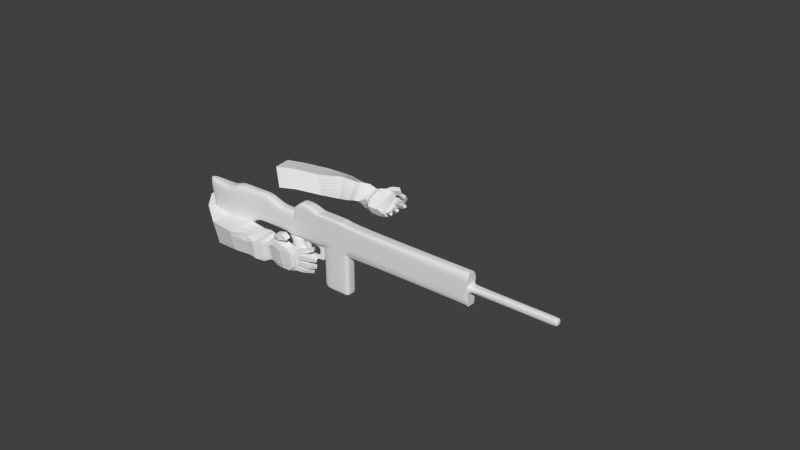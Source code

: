 # Source: MachineGun.4blendHands.blend  (saved by Blender 2.72.0; exported with 4.5.12 LTS)
import bpy
from mathutils import Matrix  # noqa: F401  (used for matrix-valued properties, if any)

bpy.ops.wm.read_factory_settings(use_empty=True)
scene = bpy.context.scene
scene.name = 'Scene'

# ---- collections
col_collection_1 = bpy.data.collections.new('Collection 1'); scene.collection.children.link(col_collection_1)

# ---- world
world_world = bpy.data.worlds.new('World'); scene.world = world_world
world_world.color = (0.05088, 0.05088, 0.05088)
world_world.use_sun_shadow = False
world_world.sun_shadow_jitter_overblur = 0.0
world_world.cycles.sampling_method = 'MANUAL'
world_world.cycles.sample_map_resolution = 256

# ---- meshes
me_plane_001 = bpy.data.meshes.new('Plane.001')
me_plane_001.from_pydata([(-0.1095, 0.3617, -0.4593), (0.7635, 0.2498, -0.37), (0.1565, 1.117, -0.331), (0.7635, 0.943, -0.37), (-0.2609, 0.3054, 0.1859), (0.7726, 0.8691, 0.3295), (-0.779, 0.797, -0.3024), (1.506, 0.9944, -0.37), (0.5729, 0.1759, 0.2118), (1.506, 0.2582, -0.37), (0.004147, 1.06, 0.3168), (-0.5131, 1.553, -0.1741), (-0.9305, 0.7407, 0.3428), (-0.6654, 1.495, 0.4738), (-1.083, 1.212, -0.1794), (-1.231, 1.15, 0.4885), (-0.817, 1.967, -0.05111), (-0.9694, 1.91, 0.5968), (1.505, 0.9284, 0.2506), (1.487, 0.1922, 0.1712), (2.652, 0.7233, -0.408), (2.64, 0.5221, -0.4317), (2.594, 0.6782, 0.2224), (2.709, 0.4956, 0.2099), (1.717, 0.9592, -0.347), (1.717, 0.384, -0.4342), (1.714, 0.308, 0.2038), (1.72, 0.8395, 0.2841), (1.237, 0.2372, 0.2483), (1.242, 0.8961, 0.2483), (1.249, 0.9626, -0.37), (1.249, 0.3038, -0.37), (2.089, 0.5114, -0.4724), (2.105, 0.4484, 0.274), (2.114, 0.7475, 0.3325), (2.059, 0.8442, -0.3536), (0.06786, 0.8655, -0.3738), (-0.0208, 0.6136, -0.4166), (0.7635, 0.4809, -0.37), (0.7635, 0.712, -0.37), (-1.144, 1.403, 0.5246), (-1.057, 1.657, 0.5607), (1.512, 0.683, 0.2242), (1.506, 0.4376, 0.1977), (-0.6017, 1.301, -0.2169), (-0.6904, 1.049, -0.2596), (0.7356, 0.638, 0.2902), (0.6543, 0.407, 0.251), (-0.1725, 0.557, 0.2295), (-0.08419, 0.8086, 0.2732), (-0.9057, 1.715, -0.09387), (-0.9943, 1.463, -0.1366), (-0.8421, 0.9923, 0.3865), (-0.7538, 1.244, 0.4301), (1.506, 0.5036, -0.37), (1.506, 0.749, -0.37), (2.732, 0.6457, 0.2539), (2.774, 0.5445, 0.2486), (2.723, 0.5891, -0.4723), (2.689, 0.6933, -0.4684), (1.717, 0.6142, -0.4043), (1.717, 0.8489, -0.3657), (1.706, 0.7001, 0.2624), (1.711, 0.5044, 0.2332), (1.242, 0.6765, 0.2483), (1.242, 0.4569, 0.2483), (1.249, 0.5234, -0.37), (1.249, 0.743, -0.37), (2.054, 0.6414, -0.4672), (2.057, 0.7814, -0.446), (2.017, 0.6678, 0.3353), (2.014, 0.5277, 0.3141), (1.505, 0.9834, -0.2512), (1.505, 0.9724, -0.1508), (1.505, 0.9614, -0.05047), (1.505, 0.9504, 0.0499), (1.505, 0.9394, 0.1503), (0.5862, 0.1882, 0.1117), (0.5995, 0.2005, 0.01164), (0.6128, 0.2128, -0.08843), (0.626, 0.2251, -0.1885), (0.6393, 0.2374, -0.2886), (0.839, 0.9307, -0.1709), (0.8257, 0.9184, -0.07081), (0.8124, 0.9061, 0.02926), (0.7992, 0.8938, 0.1293), (0.7859, 0.8815, 0.2294), (-0.8043, 0.7876, -0.1948), (-0.8295, 0.7782, -0.08731), (-0.8547, 0.7688, 0.02023), (-0.88, 0.7595, 0.1278), (-0.9052, 0.7501, 0.2353), (0.02954, 1.07, 0.2088), (0.05494, 1.079, 0.1009), (0.08033, 1.089, -0.007109), (0.1057, 1.098, -0.1151), (0.1311, 1.108, -0.2231), (1.487, 0.2032, 0.07082), (1.487, 0.2142, -0.02955), (1.487, 0.2252, -0.1299), (1.487, 0.2362, -0.2303), (1.487, 0.2472, -0.3307), (-0.64, 1.505, 0.3658), (-0.6146, 1.515, 0.2578), (-0.5892, 1.524, 0.1498), (-0.5639, 1.534, 0.04187), (-0.5385, 1.543, -0.06611), (-0.944, 1.92, 0.4888), (-0.9186, 1.929, 0.3808), (-0.8932, 1.939, 0.2728), (-0.8678, 1.948, 0.1648), (-0.8424, 1.958, 0.05687), (-0.1347, 0.3523, -0.3518), (-0.1599, 0.3429, -0.2443), (-0.1852, 0.3335, -0.1367), (-0.2104, 0.3242, -0.02919), (-0.2356, 0.3148, 0.07834), (-1.108, 1.201, -0.06807), (-1.132, 1.191, 0.04325), (-1.157, 1.181, 0.1546), (-1.182, 1.17, 0.2659), (-1.207, 1.16, 0.3772), (2.697, 0.7509, -0.3322), (2.673, 0.7416, -0.1857), (2.702, 0.7522, -0.1099), (2.678, 0.7342, 0.0006443), (2.675, 0.7283, 0.08235), (2.791, 0.5262, 0.09342), (2.794, 0.532, 0.01171), (2.803, 0.5439, -0.08469), (2.774, 0.5332, -0.1606), (2.763, 0.5224, -0.3104), (1.712, 0.3045, 0.0947), (1.718, 0.3204, -0.01108), (1.723, 0.3363, -0.1169), (1.729, 0.3522, -0.2227), (1.735, 0.3681, -0.3284), (1.749, 0.9433, -0.2412), (1.743, 0.9274, -0.1354), (1.737, 0.9115, -0.02965), (1.731, 0.8956, 0.07614), (1.725, 0.8797, 0.1819), (1.274, 0.9478, -0.2321), (1.274, 0.9347, -0.1259), (1.274, 0.9217, -0.01964), (1.274, 0.9086, 0.08658), (1.274, 0.8955, 0.1928), (1.237, 0.2093, 0.09137), (1.237, 0.2224, -0.01484), (1.237, 0.2354, -0.1211), (1.237, 0.2485, -0.2273), (1.237, 0.2616, -0.3335), (2.013, 0.3921, 0.1926), (2.02, 0.413, 0.0536), (2.028, 0.4339, -0.08538), (2.036, 0.4548, -0.2244), (2.043, 0.4757, -0.3634), (2.052, 0.9093, -0.2977), (2.045, 0.8884, -0.1587), (2.037, 0.8675, -0.01971), (2.029, 0.8466, 0.1193), (2.024, 0.8045, 0.2524), (2.692, 0.7293, -0.4171), (2.766, 0.7333, -0.3073), (2.765, 0.7333, -0.09437), (2.741, 0.7115, 0.08219), (2.735, 0.7007, 0.2327), (2.744, 0.5738, -0.4459), (2.812, 0.5914, -0.3125), (2.818, 0.5926, -0.08139), (2.799, 0.5737, 0.0749), (2.792, 0.5629, 0.2254), (2.991, 0.7743, 0.126), (2.98, 0.7797, 0.2355), (3.089, 0.7266, 0.1383), (3.078, 0.732, 0.2477), (3.009, 0.8125, 0.1248), (2.998, 0.818, 0.2365), (3.108, 0.7639, 0.1373), (3.097, 0.7694, 0.249), (3.051, 0.8857, 0.1231), (3.027, 0.8954, 0.2168), (3.137, 0.923, 0.1411), (3.114, 0.9327, 0.2347), (3.038, 0.9097, 0.1133), (3.012, 0.9202, 0.2146), (3.132, 0.9501, 0.1327), (3.106, 0.9606, 0.234), (2.795, 0.5685, 0.2221), (2.741, 0.6993, 0.229), (2.747, 0.7096, 0.08614), (2.802, 0.5788, 0.07922), (2.807, 0.7389, -0.06199), (2.833, 0.7286, 0.09727), (2.866, 0.6109, -0.07996), (2.896, 0.5979, 0.0758), (2.94, 0.8078, -0.07082), (2.978, 0.8032, 0.07123), (3.003, 0.6781, -0.09213), (3.041, 0.6734, 0.04991), (2.993, 0.8349, -0.08355), (3.031, 0.8303, 0.05699), (3.055, 0.7066, -0.1046), (3.094, 0.702, 0.03591), (3.082, 0.8742, -0.1003), (3.117, 0.8699, 0.02923), (3.139, 0.756, -0.1197), (3.174, 0.7517, 0.009803), (3.126, 0.8871, -0.1033), (3.157, 0.8834, 0.0103), (3.176, 0.7834, -0.1204), (3.207, 0.7796, -0.006752), (2.809, 0.7164, -0.2671), (2.84, 0.7315, -0.1307), (2.842, 0.6198, -0.2739), (2.904, 0.6179, -0.1465), (2.903, 0.7793, -0.2947), (2.95, 0.7849, -0.1666), (2.953, 0.6683, -0.3097), (3.0, 0.6739, -0.1816), (2.951, 0.8044, -0.3145), (2.998, 0.8101, -0.1838), (3.001, 0.7015, -0.3295), (3.049, 0.7072, -0.1988), (3.024, 0.8664, -0.3432), (3.068, 0.8738, -0.2165), (3.108, 0.7843, -0.3673), (3.152, 0.7918, -0.2406), (3.052, 0.9019, -0.3459), (3.09, 0.9084, -0.2347), (3.132, 0.8208, -0.3692), (3.171, 0.8274, -0.258), (2.719, 0.7365, -0.4321), (2.784, 0.7238, -0.3228), (2.768, 0.5885, -0.4429), (2.82, 0.6041, -0.3216), (2.809, 0.7632, -0.4567), (2.862, 0.7631, -0.3436), (2.887, 0.6738, -0.4928), (2.939, 0.6736, -0.3797), (2.859, 0.7922, -0.475), (2.908, 0.7921, -0.3704), (2.931, 0.7095, -0.5084), (2.979, 0.7094, -0.4038), (2.945, 0.8895, -0.51), (2.99, 0.8894, -0.4126), (3.011, 0.8124, -0.5411), (3.057, 0.8123, -0.4437), (2.978, 0.9139, -0.519), (3.019, 0.9138, -0.4324), (3.037, 0.8454, -0.5466), (3.078, 0.8453, -0.46), (3.001, 1.029, 0.1037), (2.981, 1.037, 0.1828), (3.075, 1.06, 0.1188), (3.055, 1.068, 0.198), (3.25, 0.9351, -0.1212), (3.274, 0.9322, -0.03395), (3.289, 0.8554, -0.1343), (3.312, 0.8526, -0.04704), (3.151, 0.9876, -0.3704), (3.18, 0.9926, -0.2859), (3.212, 0.926, -0.3881), (3.242, 0.9309, -0.3036), (3.063, 0.9809, -0.545), (3.093, 0.9808, -0.4807), (3.107, 0.9301, -0.5655), (3.137, 0.93, -0.5012), (2.587, 0.4683, -0.4562), (2.639, 0.4431, 0.1805), (2.545, 0.6601, 0.291), (2.58, 0.7309, -0.3802), (2.556, 0.6809, -0.4661), (2.607, 0.5257, -0.4718), (2.569, 0.4293, 0.2524), (2.688, 0.48, -0.2706), (2.692, 0.471, -0.179), (2.688, 0.4643, -0.08597), (2.683, 0.4577, 0.007096), (2.679, 0.451, 0.1002), (2.571, 0.71, 0.1139), (2.575, 0.7166, 0.0208), (2.579, 0.7233, -0.07227), (2.584, 0.73, -0.1653), (2.601, 0.7468, -0.2609), (2.45, 0.7461, -0.3668), (2.477, 0.4934, -0.4611), (2.43, 0.3994, 0.2917), (2.435, 0.6617, 0.3314), (2.438, 0.7591, -0.4294), (2.435, 0.5575, -0.4558), (2.431, 0.4538, 0.3016), (2.432, 0.5716, 0.3204), (2.461, 0.4582, -0.305), (2.455, 0.4423, -0.1991), (2.449, 0.4263, -0.09317), (2.444, 0.4104, 0.01274), (2.438, 0.3945, 0.1186), (2.432, 0.6826, 0.1616), (2.438, 0.6985, 0.05574), (2.444, 0.7145, -0.05016), (2.45, 0.7304, -0.1561), (2.455, 0.7463, -0.262), (2.581, 0.613, 0.2717), (1.986, 0.8617, -0.303), (1.872, 0.8763, -0.303), (1.863, 0.4727, -0.3642), (1.954, 0.5061, -0.3742), (1.852, 0.408, 0.1764), (1.952, 0.4363, 0.2062), (1.857, 0.7768, 0.2322), (1.958, 0.7566, 0.2546), (1.841, 0.7867, -0.3215), (1.931, 0.769, -0.3425), (1.81, 0.6272, -0.3472), (1.914, 0.6343, -0.3637), (1.827, 0.538, 0.198), (1.905, 0.542, 0.2262), (1.825, 0.677, 0.2188), (1.905, 0.6665, 0.2449), (1.848, 0.4551, -0.2803), (1.929, 0.4832, -0.2894), (1.843, 0.4413, -0.1886), (1.923, 0.4681, -0.189), (1.838, 0.4275, -0.09685), (1.918, 0.453, -0.08861), (1.833, 0.4137, -0.005112), (1.912, 0.4379, 0.01181), (1.828, 0.3999, 0.08662), (1.907, 0.4228, 0.1122), (1.837, 0.8144, 0.1495), (1.915, 0.8003, 0.1694), (1.842, 0.8282, 0.05772), (1.92, 0.8154, 0.06901), (1.847, 0.842, -0.03401), (1.926, 0.8305, -0.03141), (1.852, 0.8558, -0.1257), (1.931, 0.8456, -0.1318), (1.857, 0.8696, -0.2175), (1.937, 0.8606, -0.2323), (2.198, 0.8132, -0.3385), (2.253, 0.487, -0.4688), (2.247, 0.3921, 0.3106), (2.253, 0.7143, 0.3594), (2.219, 0.748, -0.4409), (2.216, 0.5981, -0.4636), (2.173, 0.4794, 0.3263), (2.176, 0.6293, 0.349), (2.216, 0.4514, -0.3463), (2.209, 0.4319, -0.2167), (2.202, 0.4124, -0.08721), (2.195, 0.393, 0.04233), (2.187, 0.3735, 0.1719), (2.163, 0.7272, 0.2431), (2.171, 0.7467, 0.1136), (2.178, 0.7662, -0.01597), (2.185, 0.7857, -0.1455), (2.187, 0.8341, -0.2736), (2.317, 0.4867, -0.4677), (2.382, 0.4738, -0.464), (2.297, 0.3922, 0.3028), (2.349, 0.3795, 0.2976), (2.303, 0.684, 0.3486), (2.354, 0.6617, 0.3404), (2.282, 0.7403, -0.4385), (2.345, 0.7449, -0.4335), (2.279, 0.5822, -0.4624), (2.342, 0.5535, -0.4587), (2.236, 0.4657, 0.3122), (2.3, 0.4394, 0.3005), (2.239, 0.6238, 0.3361), (2.303, 0.6057, 0.3257), (2.287, 0.4513, -0.334), (2.359, 0.4384, -0.3191), (2.281, 0.433, -0.2123), (2.353, 0.4213, -0.2053), (2.274, 0.4147, -0.09065), (2.347, 0.4042, -0.09153), (2.267, 0.3964, 0.03101), (2.34, 0.3871, 0.02225), (2.261, 0.3781, 0.1527), (2.334, 0.37, 0.136), (2.265, 0.6996, 0.2078), (2.333, 0.68, 0.1851), (2.271, 0.7179, 0.08616), (2.34, 0.6971, 0.07133), (2.278, 0.7362, -0.0355), (2.346, 0.7142, -0.04245), (2.285, 0.7545, -0.1572), (2.352, 0.7313, -0.1562), (2.291, 0.7728, -0.2788), (2.358, 0.7484, -0.27), (2.353, 0.7646, -0.3798), (2.291, 0.7715, -0.373), (2.088, 0.6139, 0.4669), (2.096, 0.4443, 0.4482), (2.202, 0.4375, 0.3936), (2.194, 0.6189, 0.4136), (2.265, 0.4283, 0.3455), (2.257, 0.6197, 0.3667), (2.103, 0.6044, 0.5069), (2.111, 0.4348, 0.4881), (2.217, 0.428, 0.4335), (2.209, 0.6095, 0.4536), (2.28, 0.4188, 0.3855), (2.272, 0.6102, 0.4066), (2.179, 0.5948, 0.5694), (2.188, 0.4253, 0.5512), (2.291, 0.4201, 0.4891), (2.281, 0.6016, 0.5086), (2.35, 0.4118, 0.4367), (2.34, 0.6031, 0.4572), (2.289, 0.5966, 0.6033), (2.301, 0.4272, 0.5857), (2.398, 0.4238, 0.5154), (2.385, 0.6051, 0.5342), (2.453, 0.4163, 0.4582), (2.44, 0.6075, 0.4781), (2.427, 0.5966, 0.639), (2.439, 0.4272, 0.6214), (2.536, 0.4238, 0.551), (2.523, 0.6051, 0.5699), (2.591, 0.4163, 0.4939), (2.578, 0.6075, 0.5138), (-0.1095, 5.107, -0.4593), (0.7635, 5.142, -0.4468), (0.1565, 4.351, -0.331), (0.7635, 4.464, -0.3015), (-0.2609, 5.163, 0.1859), (0.7726, 4.683, 0.3669), (-0.779, 4.672, -0.3024), (1.506, 4.345, -0.0893), (0.5729, 5.336, 0.1066), (1.506, 4.923, -0.5454), (0.004147, 4.409, 0.3168), (-0.5131, 3.916, -0.1741), (-0.9305, 4.728, 0.3428), (-0.6654, 3.973, 0.4738), (-1.083, 4.257, -0.1794), (-1.231, 4.319, 0.4885), (-0.817, 3.501, -0.05111), (-0.9694, 3.559, 0.5968), (1.505, 4.781, 0.3571), (1.487, 5.31, -0.1614), (2.652, 4.457, -0.1587), (2.64, 4.532, -0.3467), (2.594, 5.032, 0.1036), (2.709, 5.108, -0.06265), (1.717, 4.384, -0.06462), (1.717, 4.752, -0.515), (1.714, 5.236, -0.09266), (1.72, 4.896, 0.3233), (1.237, 5.321, 0.01205), (1.242, 4.743, 0.3291), (1.249, 4.387, -0.181), (1.249, 4.965, -0.498), (2.089, 4.502, -0.3756), (2.105, 5.187, -0.07336), (2.114, 5.095, 0.2172), (2.059, 4.447, -0.02651), (0.06786, 4.603, -0.3738), (-0.0208, 4.855, -0.4166), (0.7635, 4.916, -0.3984), (0.7635, 4.69, -0.35), (-1.144, 4.065, 0.5246), (-1.057, 3.812, 0.5607), (1.512, 4.957, 0.1843), (1.506, 5.133, 0.01145), (-0.6017, 4.168, -0.2169), (-0.6904, 4.42, -0.2596), (0.7356, 4.9, 0.2802), (0.6543, 5.118, 0.1934), (-0.1725, 4.912, 0.2295), (-0.08419, 4.66, 0.2732), (-0.9057, 3.753, -0.09387), (-0.9943, 4.005, -0.1366), (-0.8421, 4.476, 0.3865), (-0.7538, 4.225, 0.4301), (1.506, 4.73, -0.3933), (1.506, 4.537, -0.2413), (2.732, 5.075, 0.0902), (2.774, 5.119, -0.001163), (2.723, 4.465, -0.3073), (2.689, 4.418, -0.214), (1.717, 4.601, -0.3385), (1.717, 4.453, -0.1525), (1.706, 4.985, 0.2137), (1.711, 5.11, 0.06086), (1.242, 4.935, 0.2234), (1.242, 5.128, 0.1177), (1.249, 4.772, -0.3923), (1.249, 4.58, -0.2866), (2.054, 4.444, -0.259), (2.057, 4.395, -0.1259), (2.017, 5.136, 0.1486), (2.014, 5.184, 0.01548), (1.505, 4.427, -0.002843), (1.505, 4.498, 0.06914), (1.505, 4.569, 0.1411), (1.505, 4.639, 0.2131), (1.505, 4.71, 0.2851), (0.5862, 5.303, 0.01137), (0.5995, 5.27, -0.0839), (0.6128, 5.237, -0.1792), (0.626, 5.204, -0.2744), (0.6393, 5.171, -0.3697), (0.839, 4.518, -0.1094), (0.8257, 4.551, -0.01412), (0.8124, 4.584, 0.08115), (0.7992, 4.617, 0.1764), (0.7859, 4.65, 0.2717), (-0.8043, 4.681, -0.1948), (-0.8295, 4.69, -0.08731), (-0.8547, 4.7, 0.02023), (-0.88, 4.709, 0.1278), (-0.9052, 4.719, 0.2353), (0.02954, 4.399, 0.2088), (0.05494, 4.389, 0.1009), (0.08033, 4.38, -0.007109), (0.1057, 4.37, -0.1151), (0.1311, 4.361, -0.2231), (1.487, 5.239, -0.2333), (1.487, 5.168, -0.3053), (1.487, 5.097, -0.3773), (1.487, 5.026, -0.4493), (1.487, 4.956, -0.5213), (-0.64, 3.964, 0.3658), (-0.6146, 3.954, 0.2578), (-0.5892, 3.945, 0.1498), (-0.5639, 3.935, 0.04187), (-0.5385, 3.926, -0.06611), (-0.944, 3.549, 0.4888), (-0.9186, 3.54, 0.3808), (-0.8932, 3.53, 0.2728), (-0.8678, 3.52, 0.1648), (-0.8424, 3.511, 0.05687), (-0.1347, 5.116, -0.3518), (-0.1599, 5.126, -0.2443), (-0.1852, 5.135, -0.1367), (-0.2104, 5.145, -0.02919), (-0.2356, 5.154, 0.07834), (-1.108, 4.267, -0.06807), (-1.132, 4.278, 0.04325), (-1.157, 4.288, 0.1546), (-1.182, 4.298, 0.2659), (-1.207, 4.309, 0.3772), (2.697, 4.51, -0.09816), (2.673, 4.643, -0.03623), (2.702, 4.705, 0.009473), (2.678, 4.81, 0.04656), (2.675, 4.885, 0.08055), (2.791, 4.991, -0.0916), (2.794, 4.917, -0.1256), (2.803, 4.826, -0.1613), (2.774, 4.765, -0.207), (2.763, 4.639, -0.2883), (1.712, 5.166, -0.176), (1.718, 5.083, -0.2438), (1.723, 5.0, -0.3116), (1.729, 4.917, -0.3794), (1.735, 4.835, -0.4472), (1.749, 4.466, 0.003193), (1.743, 4.549, 0.07101), (1.737, 4.632, 0.1388), (1.731, 4.715, 0.2066), (1.725, 4.797, 0.2744), (1.274, 4.466, -0.06715), (1.274, 4.529, 0.01967), (1.274, 4.592, 0.1065), (1.274, 4.654, 0.1933), (1.274, 4.717, 0.2801), (1.237, 5.27, -0.139), (1.237, 5.207, -0.2258), (1.237, 5.144, -0.3126), (1.237, 5.082, -0.3994), (1.237, 5.019, -0.4862), (2.013, 5.143, -0.1618), (2.02, 5.011, -0.21), (2.028, 4.879, -0.2582), (2.036, 4.747, -0.3065), (2.043, 4.614, -0.3547), (2.052, 4.464, 0.05737), (2.045, 4.596, 0.1056), (2.037, 4.728, 0.1538), (2.029, 4.861, 0.2021), (2.024, 4.998, 0.2289), (2.692, 4.446, -0.1578), (2.766, 4.54, -0.1016), (2.765, 4.727, 0.0002708), (2.741, 4.893, 0.0657), (2.735, 5.03, 0.1283), (2.744, 4.495, -0.3081), (2.812, 4.604, -0.2287), (2.818, 4.806, -0.117), (2.799, 4.952, -0.05871), (2.792, 5.089, 0.003902), (2.991, 4.901, 0.1418), (2.98, 4.995, 0.199), (3.089, 4.935, 0.1059), (3.078, 5.028, 0.163), (3.009, 4.882, 0.1748), (2.998, 4.977, 0.2331), (3.108, 4.916, 0.1381), (3.097, 5.011, 0.1965), (3.051, 4.845, 0.2382), (3.027, 4.923, 0.2916), (3.137, 4.843, 0.2796), (3.114, 4.921, 0.333), (3.038, 4.825, 0.2546), (3.012, 4.909, 0.3124), (3.132, 4.823, 0.2994), (3.106, 4.907, 0.3571), (2.795, 5.084, 0.007243), (2.741, 5.027, 0.1254), (2.747, 4.897, 0.06592), (2.802, 4.954, -0.0522), (2.807, 4.753, 0.02074), (2.833, 4.898, 0.08796), (2.866, 4.798, -0.1002), (2.896, 4.941, -0.03704), (2.94, 4.712, 0.07701), (2.978, 4.839, 0.1409), (3.003, 4.756, -0.04707), (3.041, 4.883, 0.01686), (2.993, 4.688, 0.09469), (3.031, 4.814, 0.1579), (3.055, 4.731, -0.02807), (3.094, 4.857, 0.03518), (3.082, 4.655, 0.1212), (3.117, 4.77, 0.1795), (3.139, 4.694, 0.008058), (3.174, 4.81, 0.06634), (3.126, 4.646, 0.131), (3.157, 4.747, 0.1822), (3.176, 4.68, 0.03177), (3.207, 4.782, 0.08292), (2.809, 4.584, -0.09732), (2.84, 4.696, -0.01867), (2.842, 4.624, -0.1854), (2.904, 4.737, -0.126), (2.903, 4.529, -0.05525), (2.95, 4.639, 0.01099), (2.953, 4.569, -0.1599), (3.0, 4.679, -0.09369), (2.951, 4.5, -0.04276), (2.998, 4.612, 0.02483), (3.001, 4.536, -0.1403), (3.049, 4.648, -0.07267), (3.024, 4.445, -0.002102), (3.068, 4.553, 0.06512), (3.108, 4.463, -0.08563), (3.152, 4.571, -0.01842), (3.052, 4.426, 0.02783), (3.09, 4.52, 0.08681), (3.132, 4.444, -0.05447), (3.171, 4.539, 0.004503), (2.719, 4.429, -0.1587), (2.784, 4.531, -0.1175), (2.768, 4.491, -0.2938), (2.82, 4.59, -0.2219), (2.809, 4.395, -0.147), (2.862, 4.494, -0.09294), (2.887, 4.406, -0.2428), (2.939, 4.505, -0.1888), (2.859, 4.365, -0.1303), (2.908, 4.457, -0.08033), (2.931, 4.375, -0.2189), (2.979, 4.467, -0.1689), (2.945, 4.288, -0.06165), (2.99, 4.373, -0.01511), (3.011, 4.297, -0.1442), (3.057, 4.383, -0.09765), (2.978, 4.268, -0.04456), (3.019, 4.344, -0.003186), (3.037, 4.277, -0.1179), (3.078, 4.353, -0.07656), (3.001, 4.76, 0.3544), (2.981, 4.825, 0.3995), (3.075, 4.758, 0.3894), (3.055, 4.823, 0.4345), (3.25, 4.607, 0.1646), (3.274, 4.685, 0.2039), (3.289, 4.634, 0.08838), (3.312, 4.712, 0.1276), (3.151, 4.363, 0.09131), (3.18, 4.435, 0.1362), (3.212, 4.377, 0.02872), (3.242, 4.449, 0.07357), (3.063, 4.213, 0.001827), (3.093, 4.269, 0.03251), (3.107, 4.219, -0.05258), (3.137, 4.276, -0.0219), (2.587, 4.537, -0.4056), (2.639, 5.108, -0.1227), (2.545, 5.101, 0.1207), (2.58, 4.477, -0.1388), (2.556, 4.426, -0.2237), (2.607, 4.495, -0.3627), (2.569, 5.177, -0.1005), (2.688, 4.694, -0.3065), (2.692, 4.779, -0.2705), (2.688, 4.863, -0.2318), (2.683, 4.948, -0.1931), (2.679, 5.033, -0.1543), (2.571, 4.921, 0.07954), (2.575, 4.836, 0.04082), (2.579, 4.751, 0.002094), (2.584, 4.667, -0.03663), (2.601, 4.575, -0.06761), (2.45, 4.482, -0.1189), (2.477, 4.52, -0.3859), (2.43, 5.226, -0.1079), (2.435, 5.135, 0.1414), (2.438, 4.421, -0.1375), (2.435, 4.494, -0.3272), (2.431, 5.209, -0.05541), (2.432, 5.169, 0.05704), (2.461, 4.674, -0.3421), (2.455, 4.775, -0.3053), (2.449, 4.875, -0.2686), (2.444, 4.976, -0.2318), (2.438, 5.076, -0.1951), (2.432, 4.976, 0.07843), (2.438, 4.876, 0.04168), (2.444, 4.775, 0.004933), (2.45, 4.674, -0.03182), (2.455, 4.574, -0.06857), (2.581, 5.106, 0.07005), (1.986, 4.483, 0.01307), (1.872, 4.476, 0.02589), (1.863, 4.615, -0.3577), (1.954, 4.59, -0.3332), (1.852, 5.121, -0.1555), (1.952, 5.133, -0.1164), (1.857, 4.993, 0.1949), (1.958, 5.022, 0.1879), (1.841, 4.502, -0.06162), (1.931, 4.492, -0.08717), (1.81, 4.556, -0.214), (1.914, 4.538, -0.2156), (1.827, 5.077, -0.03115), (1.905, 5.1, -0.0141), (1.825, 5.029, 0.1009), (1.905, 5.057, 0.1042), (1.848, 4.697, -0.333), (1.929, 4.676, -0.3127), (1.843, 4.784, -0.3012), (1.923, 4.771, -0.2778), (1.838, 4.872, -0.2694), (1.918, 4.867, -0.243), (1.833, 4.959, -0.2375), (1.912, 4.962, -0.2081), (1.828, 5.046, -0.2057), (1.907, 5.057, -0.1733), (1.837, 4.902, 0.1883), (1.915, 4.927, 0.1854), (1.842, 4.815, 0.1564), (1.92, 4.831, 0.1506), (1.847, 4.728, 0.1246), (1.926, 4.736, 0.1157), (1.852, 4.641, 0.09277), (1.931, 4.641, 0.08089), (1.857, 4.554, 0.06094), (1.937, 4.545, 0.04604), (2.198, 4.475, -0.04649), (2.253, 4.517, -0.3953), (2.247, 5.246, -0.1053), (2.253, 5.135, 0.2009), (2.219, 4.416, -0.1527), (2.216, 4.468, -0.2952), (2.173, 5.218, -0.02111), (2.176, 5.166, 0.1214), (2.216, 4.641, -0.3678), (2.209, 4.764, -0.3229), (2.202, 4.887, -0.2779), (2.195, 5.01, -0.233), (2.187, 5.133, -0.188), (2.163, 5.026, 0.1566), (2.171, 4.903, 0.1117), (2.178, 4.78, 0.06671), (2.185, 4.657, 0.02176), (2.187, 4.522, 0.002915), (2.317, 4.518, -0.3949), (2.382, 4.527, -0.4046), (2.297, 5.239, -0.1089), (2.349, 5.241, -0.1225), (2.303, 5.14, 0.1692), (2.354, 5.143, 0.1457), (2.282, 4.422, -0.1584), (2.345, 4.424, -0.152), (2.279, 4.477, -0.3087), (2.342, 4.493, -0.3321), (2.236, 5.212, -0.03987), (2.3, 5.215, -0.06858), (2.239, 5.158, 0.1104), (2.303, 5.157, 0.08948), (2.287, 4.652, -0.362), (2.359, 4.671, -0.3662), (2.281, 4.768, -0.3198), (2.353, 4.779, -0.3267), (2.274, 4.883, -0.2776), (2.347, 4.887, -0.2872), (2.267, 4.999, -0.2354), (2.34, 4.995, -0.2478), (2.261, 5.114, -0.1932), (2.334, 5.103, -0.2083), (2.265, 5.009, 0.1155), (2.333, 4.998, 0.08737), (2.271, 4.893, 0.07327), (2.34, 4.89, 0.04788), (2.278, 4.777, 0.03105), (2.346, 4.782, 0.008397), (2.285, 4.662, -0.01116), (2.352, 4.674, -0.03109), (2.291, 4.546, -0.05338), (2.358, 4.566, -0.07057), (2.353, 4.462, -0.1089), (2.291, 4.464, -0.09967), (2.088, 5.277, 0.1643), (2.096, 5.342, 0.006472), (2.202, 5.297, -0.02567), (2.194, 5.228, 0.1432), (2.265, 5.259, -0.05679), (2.257, 5.186, 0.1214), (2.103, 5.317, 0.1751), (2.111, 5.382, 0.01728), (2.217, 5.337, -0.01486), (2.209, 5.268, 0.1541), (2.28, 5.299, -0.04598), (2.272, 5.226, 0.1322), (2.179, 5.376, 0.1967), (2.188, 5.441, 0.03915), (2.291, 5.389, 0.004871), (2.281, 5.32, 0.1734), (2.35, 5.347, -0.02759), (2.34, 5.274, 0.1502), (2.289, 5.405, 0.2145), (2.301, 5.471, 0.05735), (2.398, 5.411, 0.02063), (2.385, 5.34, 0.1888), (2.453, 5.364, -0.01334), (2.44, 5.29, 0.1641), (2.427, 5.436, 0.2316), (2.439, 5.502, 0.07444), (2.536, 5.442, 0.03773), (2.523, 5.372, 0.2059), (2.591, 5.395, 0.003757), (2.578, 5.321, 0.1812)], [], [(36, 39, 3, 2), (92, 10, 13, 102), (142, 30, 7, 72), (46, 49, 10, 5), (82, 96, 2, 3), (36, 2, 11, 44), (102, 13, 17, 107), (44, 11, 16, 50), (112, 0, 6, 87), (49, 53, 13, 10), (87, 6, 14, 117), (40, 52, 12, 15), (77, 116, 4, 8), (64, 29, 18, 42), (147, 28, 19, 97), (66, 31, 9, 54), (273, 268, 21, 58), (279, 269, 23, 127), (284, 271, 20, 122), (171, 127, 23, 57), (54, 9, 25, 60), (97, 19, 26, 132), (42, 18, 27, 62), (72, 7, 24, 137), (82, 3, 30, 142), (46, 5, 29, 64), (77, 8, 28, 147), (38, 1, 31, 66), (315, 307, 32, 68), (329, 309, 33, 152), (319, 311, 34, 70), (339, 304, 35, 157), (0, 1, 38, 37), (37, 38, 39, 36), (8, 4, 48, 47), (47, 48, 49, 46), (0, 37, 45, 6), (37, 36, 44, 45), (6, 45, 51, 14), (45, 44, 50, 51), (4, 12, 52, 48), (48, 52, 53, 49), (17, 13, 53, 41), (41, 53, 52, 40), (28, 65, 43, 19), (65, 64, 42, 43), (30, 67, 55, 7), (67, 66, 54, 55), (271, 272, 59, 20), (272, 273, 58, 59), (126, 166, 56, 22), (166, 171, 57, 56), (7, 55, 61, 24), (55, 54, 60, 61), (19, 43, 63, 26), (43, 42, 62, 63), (8, 47, 65, 28), (47, 46, 64, 65), (3, 39, 67, 30), (39, 38, 66, 67), (304, 313, 69, 35), (313, 315, 68, 69), (309, 317, 71, 33), (317, 319, 70, 71), (2, 96, 106, 11), (96, 95, 105, 106), (95, 94, 104, 105), (94, 93, 103, 104), (93, 92, 102, 103), (29, 146, 76, 18), (146, 145, 75, 76), (145, 144, 74, 75), (144, 143, 73, 74), (143, 142, 72, 73), (5, 10, 92, 86), (86, 92, 93, 85), (85, 93, 94, 84), (84, 94, 95, 83), (83, 95, 96, 82), (11, 106, 111, 16), (106, 105, 110, 111), (105, 104, 109, 110), (104, 103, 108, 109), (103, 102, 107, 108), (4, 116, 91, 12), (116, 115, 90, 91), (115, 114, 89, 90), (114, 113, 88, 89), (113, 112, 87, 88), (12, 91, 121, 15), (91, 90, 120, 121), (90, 89, 119, 120), (89, 88, 118, 119), (88, 87, 117, 118), (1, 0, 112, 81), (81, 112, 113, 80), (80, 113, 114, 79), (79, 114, 115, 78), (78, 115, 116, 77), (31, 151, 101, 9), (151, 150, 100, 101), (150, 149, 99, 100), (149, 148, 98, 99), (148, 147, 97, 98), (268, 275, 131, 21), (275, 276, 130, 131), (276, 277, 129, 130), (277, 278, 128, 129), (278, 279, 127, 128), (270, 280, 126, 22), (280, 281, 125, 126), (281, 282, 124, 125), (282, 283, 123, 124), (283, 284, 122, 123), (58, 21, 131, 167), (167, 131, 130, 168), (168, 130, 129, 169), (169, 129, 128, 170), (170, 128, 127, 171), (9, 101, 136, 25), (101, 100, 135, 136), (100, 99, 134, 135), (99, 98, 133, 134), (98, 97, 132, 133), (18, 76, 141, 27), (76, 75, 140, 141), (75, 74, 139, 140), (74, 73, 138, 139), (73, 72, 137, 138), (5, 86, 146, 29), (86, 85, 145, 146), (85, 84, 144, 145), (84, 83, 143, 144), (83, 82, 142, 143), (1, 81, 151, 31), (81, 80, 150, 151), (80, 79, 149, 150), (79, 78, 148, 149), (78, 77, 147, 148), (307, 321, 156, 32), (321, 323, 155, 156), (323, 325, 154, 155), (325, 327, 153, 154), (327, 329, 152, 153), (311, 331, 161, 34), (331, 333, 160, 161), (333, 335, 159, 160), (335, 337, 158, 159), (337, 339, 157, 158), (20, 59, 162, 122), (122, 162, 163, 123), (123, 163, 164, 124), (124, 164, 165, 125), (125, 165, 166, 126), (59, 58, 167, 162), (168, 163, 233, 235), (169, 164, 213, 215), (170, 165, 193, 195), (188, 189, 173, 175), (175, 173, 177, 179), (190, 191, 174, 172), (191, 188, 175, 174), (189, 190, 172, 173), (179, 177, 181, 183), (172, 174, 178, 176), (174, 175, 179, 178), (173, 172, 176, 177), (183, 181, 185, 187), (176, 178, 182, 180), (178, 179, 183, 182), (177, 176, 180, 181), (229, 228, 260, 261), (180, 182, 186, 184), (182, 183, 187, 186), (181, 180, 184, 185), (171, 166, 189, 188), (165, 170, 191, 190), (170, 171, 188, 191), (166, 165, 190, 189), (195, 193, 197, 199), (164, 169, 194, 192), (169, 170, 195, 194), (165, 164, 192, 193), (199, 197, 201, 203), (192, 194, 198, 196), (194, 195, 199, 198), (193, 192, 196, 197), (203, 201, 205, 207), (196, 198, 202, 200), (198, 199, 203, 202), (197, 196, 200, 201), (207, 205, 209, 211), (200, 202, 206, 204), (202, 203, 207, 206), (201, 200, 204, 205), (185, 184, 252, 253), (204, 206, 210, 208), (206, 207, 211, 210), (205, 204, 208, 209), (215, 213, 217, 219), (163, 168, 214, 212), (168, 169, 215, 214), (164, 163, 212, 213), (219, 217, 221, 223), (212, 214, 218, 216), (214, 215, 219, 218), (213, 212, 216, 217), (223, 221, 225, 227), (216, 218, 222, 220), (218, 219, 223, 222), (217, 216, 220, 221), (227, 225, 229, 231), (220, 222, 226, 224), (222, 223, 227, 226), (221, 220, 224, 225), (228, 230, 262, 260), (224, 226, 230, 228), (226, 227, 231, 230), (225, 224, 228, 229), (235, 233, 237, 239), (162, 167, 234, 232), (167, 168, 235, 234), (163, 162, 232, 233), (239, 237, 241, 243), (232, 234, 238, 236), (234, 235, 239, 238), (233, 232, 236, 237), (243, 241, 245, 247), (236, 238, 242, 240), (238, 239, 243, 242), (237, 236, 240, 241), (247, 245, 249, 251), (240, 242, 246, 244), (242, 243, 247, 246), (241, 240, 244, 245), (184, 186, 254, 252), (244, 246, 250, 248), (246, 247, 251, 250), (245, 244, 248, 249), (252, 254, 255, 253), (256, 258, 259, 257), (260, 262, 263, 261), (264, 266, 267, 265), (248, 250, 266, 264), (211, 209, 257, 259), (249, 248, 264, 265), (210, 211, 259, 258), (187, 185, 253, 255), (231, 229, 261, 263), (186, 187, 255, 254), (230, 231, 263, 262), (251, 249, 265, 267), (250, 251, 267, 266), (208, 210, 258, 256), (209, 208, 256, 257), (290, 286, 268, 273), (297, 287, 269, 279), (302, 285, 271, 284), (285, 289, 272, 271), (289, 290, 273, 272), (287, 291, 274, 269), (286, 293, 275, 268), (293, 294, 276, 275), (294, 295, 277, 276), (295, 296, 278, 277), (296, 297, 279, 278), (288, 298, 280, 270), (298, 299, 281, 280), (299, 300, 282, 281), (300, 301, 283, 282), (301, 302, 284, 283), (367, 359, 286, 290), (381, 361, 287, 297), (371, 363, 288, 292), (391, 392, 285, 302), (392, 365, 289, 285), (365, 367, 290, 289), (361, 369, 291, 287), (369, 371, 292, 291), (359, 373, 293, 286), (373, 375, 294, 293), (375, 377, 295, 294), (377, 379, 296, 295), (379, 381, 297, 296), (363, 383, 298, 288), (383, 385, 299, 298), (385, 387, 300, 299), (387, 389, 301, 300), (389, 391, 302, 301), (274, 291, 292, 303), (60, 25, 306, 314), (314, 306, 307, 315), (132, 26, 308, 328), (328, 308, 309, 329), (62, 27, 310, 318), (318, 310, 311, 319), (137, 24, 305, 338), (338, 305, 304, 339), (24, 61, 312, 305), (305, 312, 313, 304), (61, 60, 314, 312), (312, 314, 315, 313), (26, 63, 316, 308), (308, 316, 317, 309), (63, 62, 318, 316), (316, 318, 319, 317), (25, 136, 320, 306), (306, 320, 321, 307), (136, 135, 322, 320), (320, 322, 323, 321), (135, 134, 324, 322), (322, 324, 325, 323), (134, 133, 326, 324), (324, 326, 327, 325), (133, 132, 328, 326), (326, 328, 329, 327), (27, 141, 330, 310), (310, 330, 331, 311), (141, 140, 332, 330), (330, 332, 333, 331), (140, 139, 334, 332), (332, 334, 335, 333), (139, 138, 336, 334), (334, 336, 337, 335), (138, 137, 338, 336), (336, 338, 339, 337), (68, 32, 341, 345), (152, 33, 342, 352), (70, 34, 343, 347), (157, 35, 340, 357), (35, 69, 344, 340), (69, 68, 345, 344), (33, 71, 346, 342), (347, 370, 399, 397), (32, 156, 348, 341), (156, 155, 349, 348), (155, 154, 350, 349), (154, 153, 351, 350), (153, 152, 352, 351), (34, 161, 353, 343), (161, 160, 354, 353), (160, 159, 355, 354), (159, 158, 356, 355), (158, 157, 357, 356), (345, 341, 358, 366), (366, 358, 359, 367), (352, 342, 360, 380), (380, 360, 361, 381), (347, 343, 362, 370), (370, 362, 363, 371), (357, 340, 393, 390), (390, 393, 392, 391), (340, 344, 364, 393), (393, 364, 365, 392), (344, 345, 366, 364), (364, 366, 367, 365), (342, 346, 368, 360), (360, 368, 369, 361), (370, 368, 398, 399), (368, 370, 371, 369), (341, 348, 372, 358), (358, 372, 373, 359), (348, 349, 374, 372), (372, 374, 375, 373), (349, 350, 376, 374), (374, 376, 377, 375), (350, 351, 378, 376), (376, 378, 379, 377), (351, 352, 380, 378), (378, 380, 381, 379), (343, 353, 382, 362), (362, 382, 383, 363), (353, 354, 384, 382), (382, 384, 385, 383), (354, 355, 386, 384), (384, 386, 387, 385), (355, 356, 388, 386), (386, 388, 389, 387), (356, 357, 390, 388), (388, 390, 391, 389), (303, 270, 22, 56), (274, 303, 56, 57), (292, 288, 270, 303), (23, 269, 274, 57), (397, 399, 405, 403), (399, 398, 404, 405), (368, 346, 396, 398), (70, 347, 397, 394), (346, 71, 395, 396), (71, 70, 394, 395), (403, 405, 411, 409), (405, 404, 410, 411), (398, 396, 402, 404), (394, 397, 403, 400), (396, 395, 401, 402), (395, 394, 400, 401), (409, 411, 417, 415), (411, 410, 416, 417), (404, 402, 408, 410), (400, 403, 409, 406), (402, 401, 407, 408), (401, 400, 406, 407), (415, 417, 423, 421), (417, 416, 422, 423), (410, 408, 414, 416), (406, 409, 415, 412), (408, 407, 413, 414), (407, 406, 412, 413), (419, 418, 421, 420), (420, 421, 423, 422), (416, 414, 420, 422), (412, 415, 421, 418), (414, 413, 419, 420), (413, 412, 418, 419), (460, 426, 427, 463), (516, 526, 437, 434), (566, 496, 431, 454), (470, 429, 434, 473), (506, 427, 426, 520), (460, 468, 435, 426), (526, 531, 441, 437), (468, 474, 440, 435), (536, 511, 430, 424), (473, 434, 437, 477), (511, 541, 438, 430), (464, 439, 436, 476), (501, 432, 428, 540), (488, 466, 442, 453), (571, 521, 443, 452), (490, 478, 433, 455), (697, 482, 445, 692), (703, 551, 447, 693), (708, 546, 444, 695), (595, 481, 447, 551), (478, 484, 449, 433), (521, 556, 450, 443), (466, 486, 451, 442), (496, 561, 448, 431), (506, 566, 454, 427), (470, 488, 453, 429), (501, 571, 452, 432), (462, 490, 455, 425), (739, 492, 456, 731), (753, 576, 457, 733), (743, 494, 458, 735), (763, 581, 459, 728), (424, 461, 462, 425), (461, 460, 463, 462), (432, 471, 472, 428), (471, 470, 473, 472), (424, 430, 469, 461), (461, 469, 468, 460), (430, 438, 475, 469), (469, 475, 474, 468), (428, 472, 476, 436), (472, 473, 477, 476), (441, 465, 477, 437), (465, 464, 476, 477), (452, 443, 467, 489), (489, 467, 466, 488), (454, 431, 479, 491), (491, 479, 478, 490), (695, 444, 483, 696), (696, 483, 482, 697), (550, 446, 480, 590), (590, 480, 481, 595), (431, 448, 485, 479), (479, 485, 484, 478), (443, 450, 487, 467), (467, 487, 486, 466), (432, 452, 489, 471), (471, 489, 488, 470), (427, 454, 491, 463), (463, 491, 490, 462), (728, 459, 493, 737), (737, 493, 492, 739), (733, 457, 495, 741), (741, 495, 494, 743), (426, 435, 530, 520), (520, 530, 529, 519), (519, 529, 528, 518), (518, 528, 527, 517), (517, 527, 526, 516), (453, 442, 500, 570), (570, 500, 499, 569), (569, 499, 498, 568), (568, 498, 497, 567), (567, 497, 496, 566), (429, 510, 516, 434), (510, 509, 517, 516), (509, 508, 518, 517), (508, 507, 519, 518), (507, 506, 520, 519), (435, 440, 535, 530), (530, 535, 534, 529), (529, 534, 533, 528), (528, 533, 532, 527), (527, 532, 531, 526), (428, 436, 515, 540), (540, 515, 514, 539), (539, 514, 513, 538), (538, 513, 512, 537), (537, 512, 511, 536), (436, 439, 545, 515), (515, 545, 544, 514), (514, 544, 543, 513), (513, 543, 542, 512), (512, 542, 541, 511), (425, 505, 536, 424), (505, 504, 537, 536), (504, 503, 538, 537), (503, 502, 539, 538), (502, 501, 540, 539), (455, 433, 525, 575), (575, 525, 524, 574), (574, 524, 523, 573), (573, 523, 522, 572), (572, 522, 521, 571), (692, 445, 555, 699), (699, 555, 554, 700), (700, 554, 553, 701), (701, 553, 552, 702), (702, 552, 551, 703), (694, 446, 550, 704), (704, 550, 549, 705), (705, 549, 548, 706), (706, 548, 547, 707), (707, 547, 546, 708), (482, 591, 555, 445), (591, 592, 554, 555), (592, 593, 553, 554), (593, 594, 552, 553), (594, 595, 551, 552), (433, 449, 560, 525), (525, 560, 559, 524), (524, 559, 558, 523), (523, 558, 557, 522), (522, 557, 556, 521), (442, 451, 565, 500), (500, 565, 564, 499), (499, 564, 563, 498), (498, 563, 562, 497), (497, 562, 561, 496), (429, 453, 570, 510), (510, 570, 569, 509), (509, 569, 568, 508), (508, 568, 567, 507), (507, 567, 566, 506), (425, 455, 575, 505), (505, 575, 574, 504), (504, 574, 573, 503), (503, 573, 572, 502), (502, 572, 571, 501), (731, 456, 580, 745), (745, 580, 579, 747), (747, 579, 578, 749), (749, 578, 577, 751), (751, 577, 576, 753), (735, 458, 585, 755), (755, 585, 584, 757), (757, 584, 583, 759), (759, 583, 582, 761), (761, 582, 581, 763), (444, 546, 586, 483), (546, 547, 587, 586), (547, 548, 588, 587), (548, 549, 589, 588), (549, 550, 590, 589), (483, 586, 591, 482), (592, 659, 657, 587), (593, 639, 637, 588), (594, 619, 617, 589), (612, 599, 597, 613), (599, 603, 601, 597), (614, 596, 598, 615), (615, 598, 599, 612), (613, 597, 596, 614), (603, 607, 605, 601), (596, 600, 602, 598), (598, 602, 603, 599), (597, 601, 600, 596), (607, 611, 609, 605), (600, 604, 606, 602), (602, 606, 607, 603), (601, 605, 604, 600), (653, 685, 684, 652), (604, 608, 610, 606), (606, 610, 611, 607), (605, 609, 608, 604), (595, 612, 613, 590), (589, 614, 615, 594), (594, 615, 612, 595), (590, 613, 614, 589), (619, 623, 621, 617), (588, 616, 618, 593), (593, 618, 619, 594), (589, 617, 616, 588), (623, 627, 625, 621), (616, 620, 622, 618), (618, 622, 623, 619), (617, 621, 620, 616), (627, 631, 629, 625), (620, 624, 626, 622), (622, 626, 627, 623), (621, 625, 624, 620), (631, 635, 633, 629), (624, 628, 630, 626), (626, 630, 631, 627), (625, 629, 628, 624), (609, 677, 676, 608), (628, 632, 634, 630), (630, 634, 635, 631), (629, 633, 632, 628), (639, 643, 641, 637), (587, 636, 638, 592), (592, 638, 639, 593), (588, 637, 636, 587), (643, 647, 645, 641), (636, 640, 642, 638), (638, 642, 643, 639), (637, 641, 640, 636), (647, 651, 649, 645), (640, 644, 646, 642), (642, 646, 647, 643), (641, 645, 644, 640), (651, 655, 653, 649), (644, 648, 650, 646), (646, 650, 651, 647), (645, 649, 648, 644), (652, 684, 686, 654), (648, 652, 654, 650), (650, 654, 655, 651), (649, 653, 652, 648), (659, 663, 661, 657), (586, 656, 658, 591), (591, 658, 659, 592), (587, 657, 656, 586), (663, 667, 665, 661), (656, 660, 662, 658), (658, 662, 663, 659), (657, 661, 660, 656), (667, 671, 669, 665), (660, 664, 666, 662), (662, 666, 667, 663), (661, 665, 664, 660), (671, 675, 673, 669), (664, 668, 670, 666), (666, 670, 671, 667), (665, 669, 668, 664), (608, 676, 678, 610), (668, 672, 674, 670), (670, 674, 675, 671), (669, 673, 672, 668), (676, 677, 679, 678), (680, 681, 683, 682), (684, 685, 687, 686), (688, 689, 691, 690), (672, 688, 690, 674), (635, 683, 681, 633), (673, 689, 688, 672), (634, 682, 683, 635), (611, 679, 677, 609), (655, 687, 685, 653), (610, 678, 679, 611), (654, 686, 687, 655), (675, 691, 689, 673), (674, 690, 691, 675), (632, 680, 682, 634), (633, 681, 680, 632), (714, 697, 692, 710), (721, 703, 693, 711), (726, 708, 695, 709), (709, 695, 696, 713), (713, 696, 697, 714), (711, 693, 698, 715), (710, 692, 699, 717), (717, 699, 700, 718), (718, 700, 701, 719), (719, 701, 702, 720), (720, 702, 703, 721), (712, 694, 704, 722), (722, 704, 705, 723), (723, 705, 706, 724), (724, 706, 707, 725), (725, 707, 708, 726), (791, 714, 710, 783), (805, 721, 711, 785), (795, 716, 712, 787), (815, 726, 709, 816), (816, 709, 713, 789), (789, 713, 714, 791), (785, 711, 715, 793), (793, 715, 716, 795), (783, 710, 717, 797), (797, 717, 718, 799), (799, 718, 719, 801), (801, 719, 720, 803), (803, 720, 721, 805), (787, 712, 722, 807), (807, 722, 723, 809), (809, 723, 724, 811), (811, 724, 725, 813), (813, 725, 726, 815), (698, 727, 716, 715), (484, 738, 730, 449), (738, 739, 731, 730), (556, 752, 732, 450), (752, 753, 733, 732), (486, 742, 734, 451), (742, 743, 735, 734), (561, 762, 729, 448), (762, 763, 728, 729), (448, 729, 736, 485), (729, 728, 737, 736), (485, 736, 738, 484), (736, 737, 739, 738), (450, 732, 740, 487), (732, 733, 741, 740), (487, 740, 742, 486), (740, 741, 743, 742), (449, 730, 744, 560), (730, 731, 745, 744), (560, 744, 746, 559), (744, 745, 747, 746), (559, 746, 748, 558), (746, 747, 749, 748), (558, 748, 750, 557), (748, 749, 751, 750), (557, 750, 752, 556), (750, 751, 753, 752), (451, 734, 754, 565), (734, 735, 755, 754), (565, 754, 756, 564), (754, 755, 757, 756), (564, 756, 758, 563), (756, 757, 759, 758), (563, 758, 760, 562), (758, 759, 761, 760), (562, 760, 762, 561), (760, 761, 763, 762), (492, 769, 765, 456), (576, 776, 766, 457), (494, 771, 767, 458), (581, 781, 764, 459), (459, 764, 768, 493), (493, 768, 769, 492), (457, 766, 770, 495), (771, 821, 823, 794), (456, 765, 772, 580), (580, 772, 773, 579), (579, 773, 774, 578), (578, 774, 775, 577), (577, 775, 776, 576), (458, 767, 777, 585), (585, 777, 778, 584), (584, 778, 779, 583), (583, 779, 780, 582), (582, 780, 781, 581), (769, 790, 782, 765), (790, 791, 783, 782), (776, 804, 784, 766), (804, 805, 785, 784), (771, 794, 786, 767), (794, 795, 787, 786), (781, 814, 817, 764), (814, 815, 816, 817), (764, 817, 788, 768), (817, 816, 789, 788), (768, 788, 790, 769), (788, 789, 791, 790), (766, 784, 792, 770), (784, 785, 793, 792), (794, 823, 822, 792), (792, 793, 795, 794), (765, 782, 796, 772), (782, 783, 797, 796), (772, 796, 798, 773), (796, 797, 799, 798), (773, 798, 800, 774), (798, 799, 801, 800), (774, 800, 802, 775), (800, 801, 803, 802), (775, 802, 804, 776), (802, 803, 805, 804), (767, 786, 806, 777), (786, 787, 807, 806), (777, 806, 808, 778), (806, 807, 809, 808), (778, 808, 810, 779), (808, 809, 811, 810), (779, 810, 812, 780), (810, 811, 813, 812), (780, 812, 814, 781), (812, 813, 815, 814), (727, 480, 446, 694), (698, 481, 480, 727), (716, 727, 694, 712), (447, 481, 698, 693), (821, 827, 829, 823), (823, 829, 828, 822), (792, 822, 820, 770), (494, 818, 821, 771), (770, 820, 819, 495), (495, 819, 818, 494), (827, 833, 835, 829), (829, 835, 834, 828), (822, 828, 826, 820), (818, 824, 827, 821), (820, 826, 825, 819), (819, 825, 824, 818), (833, 839, 841, 835), (835, 841, 840, 834), (828, 834, 832, 826), (824, 830, 833, 827), (826, 832, 831, 825), (825, 831, 830, 824), (839, 845, 847, 841), (841, 847, 846, 840), (834, 840, 838, 832), (830, 836, 839, 833), (832, 838, 837, 831), (831, 837, 836, 830), (843, 844, 845, 842), (844, 846, 847, 845), (840, 846, 844, 838), (836, 842, 845, 839), (838, 844, 843, 837), (837, 843, 842, 836)])
me_plane_001.use_remesh_preserve_volume = False
me_plane_001.use_remesh_preserve_attributes = False
me_plane_001.use_mirror_vertex_groups = False
me_plane_001.update()
me_plane = bpy.data.meshes.new('Plane')
me_plane.from_pydata([(-0.2139, 0.592, 1.726), (0.6454, 0.592, -2.469), (2.142, 0.0, -1.105), (-0.7449, 0.0, -1.432), (-0.04144, 0.592, -1.899), (1.574, 0.592, -1.55), (-0.3367, 0.592, -1.404), (1.91, 0.3106, 5.645), (1.621, 0.592, -2.32), (-0.4857, 0.0, 1.592), (-0.3402, 0.0, -2.316), (2.516, 0.0, -1.941), (2.552, 0.0, -1.496), (-0.54, 0.0, -1.96), (1.582, 0.592, -1.803), (1.535, 0.592, 1.729), (-0.5297, 0.0, 0.9716), (1.987, 0.0, 2.204), (-0.2344, 0.592, 1.088), (-0.7973, 0.0, -0.6724), (-0.3049, 0.592, -0.6296), (1.562, 0.592, -0.5306), (1.985, 0.0, -0.1518), (0.9705, 0.7732, -2.42), (1.296, 0.7732, -2.37), (0.3003, 0.7732, -1.453), (0.9373, 0.7732, -1.502), (0.4997, 0.7732, -1.867), (1.041, 0.7732, -1.835), (0.3553, 0.7732, 1.301), (0.9451, 0.7732, 1.515), (1.564, 0.0, -2.066), (0.612, 0.0, -2.191), (0.3174, 0.7732, -0.5966), (0.9397, 0.7732, -0.5636), (-1.273, 0.592, 2.261), (-0.2242, 0.592, 3.358), (-1.864, 0.0, 1.629), (-0.5266, 0.7914, 9.116), (-0.5531, 0.7732, 2.981), (-0.8839, 0.7732, 2.652), (-0.1584, 0.7732, 2.743), (-0.544, 0.7732, 2.448), (0.1075, 0.592, 3.158), (-0.9712, 0.592, 2.109), (-1.749, 0.0, 1.42), (0.1945, 0.0, 3.527), (0.101, 0.7732, 2.586), (0.4342, 0.592, 2.948), (-0.7729, 0.592, 2.009), (-0.3206, 0.7732, 2.314), (-1.12, 0.0, 1.746), (-0.4301, 0.7732, 2.38), (-1.319, 0.0, 1.72), (-0.02606, 0.7732, 2.663), (0.3192, 0.592, 3.138), (-0.8701, 0.592, 2.058), (0.486, 0.0, 3.362), (2.257, 0.3106, 6.02), (-0.2207, 0.592, 1.515), (3.532, 0.0, 4.841), (3.703, 0.2908, 4.682), (0.8325, 0.7732, 2.145), (0.3093, 0.7732, 1.935), (1.615, 0.0, 2.483), (1.44, 0.592, 2.231), (-0.5003, 0.0, 1.387), (3.375, 0.2908, 4.327), (1.394, 0.592, 2.479), (0.8698, 0.7732, 1.936), (0.3245, 0.7732, 1.726), (3.674, 0.0, 4.709), (3.199, 0.0, 4.481), (3.532, 0.2908, 4.841), (1.431, 0.0, 2.621), (3.185, 0.2908, 4.466), (3.379, 0.0, 4.389), (2.036, 0.3106, 5.528), (2.383, 0.3106, 5.903), (2.383, 0.0, 5.903), (1.194, 0.7914, 7.525), (1.047, 0.3106, 4.455), (0.0621, 0.3106, 3.65), (0.1929, 0.3106, 3.529), (0.393, 0.3302, 3.237), (0.01062, 0.7914, 8.619), (0.4301, 0.3106, 3.786), (0.2999, 0.3106, 3.906), (0.6593, 0.3106, 4.294), (0.7884, 0.3106, 4.175), (0.7894, 0.0, 4.174), (0.4301, 0.3247, 3.786), (0.7884, 0.3164, 4.175), (0.9598, 0.3247, 3.296), (0.9611, 0.0, 3.295), (1.318, 0.3164, 3.685), (1.214, 0.3247, 3.207), (1.573, 0.3164, 3.595), (1.574, 0.0, 3.595), (1.563, 0.3247, 3.249), (1.921, 0.3164, 3.638), (1.821, 0.3247, 3.28), (1.823, 0.0, 3.279), (2.18, 0.3164, 3.669), (2.181, 0.0, 3.668), (-2.861, 0.7914, 3.141), (-1.537, 0.7914, 4.573), (-1.877, 0.7914, 4.206), (-2.193, 0.7914, 3.863), (-1.26, 0.7914, 4.872), (-0.3176, 0.3425, 3.445), (-0.1031, 0.7914, 3.802), (-0.727, 0.7914, 3.142), (-1.058, 0.7914, 2.813), (-0.398, 0.7914, 3.519), (-1.74, 0.7914, 2.104), (-1.745, 0.0, 2.108), (-0.7715, 0.7914, 9.343), (8.761, 0.7914, 5.925), (2.257, 0.0, 6.02), (0.5752, 0.3077, 4.372), (2.05, 0.0, 5.543), (0.9183, 0.3105, 4.574), (1.047, 0.0, 4.454), (0.0621, 0.3302, 3.65), (0.2999, 0.3247, 3.906), (6.069, 0.7914, 3.015), (0.6593, 0.3164, 4.294), (0.4314, 0.0, 3.785), (1.319, 0.0, 3.684), (1.216, 0.0, 3.205), (1.564, 0.0, 3.248), (1.922, 0.0, 3.637), (1.754, 0.7914, 5.789), (-0.6465, 0.5927, 3.068), (1.984, 0.7914, 6.038), (2.173, 0.0, 6.097), (0.7618, 0.7914, 4.718), (-1.66, 0.5089, 2.03), (0.1434, 0.7914, 4.051), (0.5028, 0.7914, 4.438), (0.5868, 0.7914, 6.868), (0.8175, 0.7914, 7.118), (-0.4044, 0.7914, 5.797), (0.2158, 0.3077, 3.984), (-1.022, 0.7914, 5.129), (-0.6632, 0.7914, 5.517), (-0.02666, 0.3432, 3.732), (-0.9773, 0.5927, 2.739), (-1.664, 0.0, 2.033), (0.8342, 0.3077, 4.651), (1.826, 0.3077, 5.722), (2.173, 0.3091, 6.097), (-3.955, 0.7914, 1.959), (-8.416, 0.0, -10.12), (-2.834, 0.7914, 0.9219), (-3.933, 0.0, -0.2576), (-12.24, 0.7914, -7.0), (-12.24, 0.0, -7.0), (-10.91, 0.7914, -7.811), (-10.53, 0.0, -7.275), (-8.985, 0.7914, -10.8), (-6.008, 0.7914, -2.566), (-6.012, 0.0, -2.562), (-6.059, 0.7914, -0.3153), (-3.895, 0.7914, -5.41), (-3.899, 0.0, -5.406), (-4.045, 0.7914, 4.236), (-2.72, 0.7914, 5.667), (-3.06, 0.7914, 5.3), (-3.376, 0.7914, 4.958), (-0.3658, 0.7914, 8.212), (-5.138, 0.7914, 3.053), (-13.86, 0.7914, -6.032), (-13.43, 0.0, -5.906), (-8.336, 0.7914, 0.6582), (-3.847, 0.7914, -0.1731), (-4.968, 0.7914, 0.8639), (-4.419, 0.0, -0.7829), (-6.956, 0.7914, 2.477), (-6.163, 0.96, -7.352), (-6.167, 0.0, -7.348), (-8.181, 0.96, -4.858), (-9.302, 0.96, -3.821), (-10.56, 0.96, -2.886), (-5.748, 0.96, -6.903), (-7.766, 0.96, -4.41), (-8.887, 0.96, -3.373), (-10.72, 0.96, -1.832), (-5.753, 0.0, -6.899), (-1.588, 0.7914, 6.892), (-2.206, 0.7914, 6.224), (-1.847, 0.7914, 6.612), (-2.443, 0.7914, 5.967), (-0.5965, 0.7914, 7.963), (-3.385, 0.7914, 6.004), (-3.607, 0.7914, 5.753), (-3.087, 0.7914, 6.379), (-1.134, 0.7914, 8.46), (-1.955, 0.7914, 7.588), (-2.384, 0.7914, 7.109), (-3.042, 0.7914, 7.718), (-2.598, 0.7914, 8.198), (-1.247, 0.7914, 8.86), (-2.743, 0.7914, 6.721), (-3.401, 0.7914, 7.33), (-3.621, 0.7914, 7.066), (-3.628, 0.7914, 5.758), (8.363, 0.0, 5.051), (-0.903, 0.7914, 8.709), (-3.642, 0.7914, 6.385), (-1.118, 0.7914, 8.968), (5.051, 0.7914, 9.351), (8.761, 0.0, 5.925), (3.877, 0.7914, 10.42), (3.029, 0.7914, 11.21), (2.492, 0.7914, 11.7), (2.148, 0.7914, 12.05), (3.269, 0.7914, 9.768), (2.088, 0.7914, 10.87), (1.551, 0.7914, 11.36), (1.335, 0.7914, 11.62), (15.78, 0.7914, 23.3), (15.78, 0.7914, 23.3), (14.92, 0.7914, 24.06), (14.38, 0.7914, 24.56), (13.91, 0.5002, 25.0), (4.433, 0.0, 8.686), (2.397, 0.0, 6.412), (4.634, 0.7914, 8.5), (4.433, 0.7914, 8.686), (2.361, 0.0, 6.445), (2.361, 0.7914, 6.445), (5.253, 0.0, 9.169), (2.562, 0.7914, 6.259), (5.253, 0.7914, 9.169), (6.275, 0.7914, 2.824), (8.348, 0.7914, 5.064), (8.967, 0.7914, 5.734), (6.29, 0.0, 2.81), (8.348, 0.0, 5.064), (2.562, 0.0, 6.259), (5.052, 0.0, 9.355), (8.967, 0.0, 5.734), (6.083, 0.0, 3.002), (8.142, 0.7914, 5.255), (23.27, 0.4666, 31.63), (22.65, 0.4666, 32.17), (15.23, 0.4666, 24.15), (15.85, 0.4666, 23.61), (22.27, 0.4666, 31.77), (22.9, 0.4666, 31.23), (3.877, 0.7914, 10.42), (14.92, 0.7914, 24.06), (15.85, 0.0, 23.61), (22.96, 0.0, 31.17), (15.78, 0.0, 23.3), (5.052, 0.0, 9.355), (15.23, 0.0, 24.15), (22.21, 0.0, 31.83), (13.91, 0.0, 25.0), (15.78, 0.7914, 23.3), (14.92, 0.7914, 24.06), (14.38, 0.7914, 24.56), (16.96, 0.0, 22.21), (5.05, 0.0, 9.348), (14.92, 0.0, 24.06), (14.38, 0.0, 24.56), (14.92, 0.0, 24.06), (15.23, 0.0, 24.15), (-0.7715, 0.0, 9.343), (1.335, 0.0, 11.62), (-0.7715, 0.0, 9.343), (-1.118, 0.0, 8.968), (-1.247, 0.0, 8.86), (-1.118, 0.0, 8.968), (-3.042, 0.0, 7.718), (-2.598, 0.0, 8.198), (-1.247, 0.0, 8.86), (-3.401, 0.0, 7.33), (-3.621, 0.0, 7.066), (-3.628, 0.0, 5.758), (-3.642, 0.0, 6.385), (-4.045, 0.0, 4.236), (-3.06, 0.0, 5.3), (-3.376, 0.0, 4.958), (-5.138, 0.0, 3.053), (-13.86, 0.0, -6.032), (-13.43, 0.0, -5.906), (-8.336, 0.0, 0.6582), (-6.956, 0.0, 2.477), (-10.56, 0.0, -2.886), (-10.72, 0.0, -1.832), (-3.607, 0.0, 5.753), (-3.628, 0.0, 5.758), (-3.628, 0.0, 5.758), (2.148, 0.0, 12.05), (1.335, 0.0, 11.62), (23.33, 0.0, 31.58), (22.59, 0.0, 32.23), (15.78, 0.0, 23.3), (15.85, 0.0, 23.61), (16.96, 0.0, 22.21), (13.91, 0.0, 25.0), (16.96, 0.7914, 22.21), (14.38, 0.7914, 24.56), (15.78, 0.7914, 23.3), (13.91, 0.5002, 25.0), (16.96, 0.0, 22.21), (13.91, 0.0, 25.0), (16.96, 0.7914, 22.21)], [(230, 227)], [(1, 10, 13, 4), (4, 13, 3, 6), (14, 12, 11, 8), (21, 22, 2, 5), (27, 4, 6, 25), (5, 2, 12, 14), (23, 1, 4, 27), (33, 20, 18, 29), (20, 19, 16, 18), (24, 8, 11, 31), (15, 17, 22, 21), (25, 6, 20, 33), (6, 3, 19, 20), (14, 28, 26, 5), (28, 27, 25, 26), (8, 24, 28, 14), (24, 23, 27, 28), (21, 34, 30, 15), (34, 33, 29, 30), (1, 23, 32, 10), (23, 24, 31, 32), (5, 26, 34, 21), (26, 25, 33, 34), (41, 42, 40, 39), (43, 41, 39, 36), (44, 45, 37, 35), (83, 43, 36, 82), (42, 44, 35, 40), (54, 52, 42, 41), (55, 54, 41, 43), (56, 53, 45, 44), (84, 55, 43, 83), (52, 56, 44, 42), (0, 9, 51, 49), (47, 50, 52, 54), (48, 47, 54, 55), (49, 51, 53, 56), (50, 49, 56, 52), (69, 70, 63, 62), (87, 82, 147, 144), (60, 73, 78, 79), (62, 63, 50, 47), (73, 75, 77, 78), (78, 77, 7, 58), (63, 0, 49, 50), (29, 18, 59, 70), (18, 16, 66, 59), (150, 120, 140, 137), (30, 29, 70, 69), (70, 59, 0, 63), (59, 66, 9, 0), (64, 65, 67, 76), (68, 74, 72, 75), (65, 68, 75, 67), (60, 71, 61, 73), (67, 75, 73, 61), (76, 67, 61, 71), (65, 64, 17, 15), (68, 62, 47, 48), (15, 30, 69, 65), (48, 55, 84, 57, 74, 68), (65, 69, 62, 68), (57, 84, 83, 46), (83, 82, 87, 86), (86, 87, 88, 89), (120, 144, 139, 140), (86, 89, 92, 91), (91, 92, 95, 93), (93, 95, 97, 96), (96, 97, 100, 99), (102, 101, 103, 104), (99, 100, 103, 101), (112, 113, 108, 107), (114, 112, 107, 106), (115, 116, 156, 155), (111, 114, 106, 109), (113, 115, 105, 108), (134, 148, 113, 112), (110, 134, 112, 114), (138, 149, 116, 115), (147, 110, 114, 111), (148, 138, 115, 113), (40, 35, 138, 148), (36, 39, 134, 110), (139, 111, 109, 145), (58, 7, 151, 152), (82, 87, 125, 124), (87, 88, 127, 125), (39, 40, 148, 134), (35, 37, 149, 138), (88, 87, 144, 120), (137, 140, 146, 143), (140, 139, 145, 146), (151, 150, 137, 133), (133, 137, 143, 141), (144, 147, 111, 139), (82, 36, 110, 147), (162, 163, 166, 165), (105, 115, 155, 153), (159, 160, 158, 157), (183, 182, 159, 157), (186, 162, 165, 185), (176, 178, 163, 162), (177, 176, 162, 164), (180, 181, 154, 161), (160, 159, 161, 154), (183, 157, 173, 184), (177, 164, 175, 179), (157, 158, 174, 173), (105, 153, 172, 167), (107, 108, 170, 169), (106, 107, 169, 168), (108, 105, 167, 170), (155, 156, 178, 176), (153, 155, 176, 177), (153, 177, 179, 172), (187, 186, 182, 183), (159, 182, 180, 161), (185, 189, 181, 180), (187, 183, 184, 188), (182, 186, 185, 180), (164, 162, 186, 187), (165, 166, 189, 185), (164, 187, 188, 175), (195, 196, 207, 210), (198, 199, 202, 203), (77, 121, 123, 81), (7, 77, 81, 122), (75, 72, 121, 77), (209, 211, 117, 38), (79, 78, 58, 119), (89, 88, 122, 81), (90, 89, 81, 123), (46, 83, 86, 128), (89, 90, 92), (92, 90, 129, 95), (128, 86, 91), (95, 129, 98, 97), (128, 91, 93, 94), (97, 98, 132, 100), (94, 93, 96, 130), (100, 132, 104, 103), (130, 96, 99, 131), (131, 99, 101, 102), (171, 209, 38, 85), (122, 88, 120, 150), (88, 122, 127), (249, 248, 250, 251), (119, 58, 152, 136), (142, 171, 85, 80), (223, 224, 248, 249), (171, 194, 198, 209), (7, 122, 150, 151), (146, 145, 191, 192), (143, 146, 192, 190), (141, 143, 190, 194), (135, 133, 141, 142), (145, 109, 193, 191), (109, 106, 168, 193), (192, 191, 204, 200), (190, 192, 200, 199), (194, 190, 199, 198), (191, 193, 197, 204), (168, 169, 196, 195), (193, 168, 195, 197), (197, 195, 210, 206), (142, 141, 194, 171), (199, 200, 201, 202), (204, 197, 206, 205), (209, 198, 203, 211), (200, 204, 205, 201), (219, 220, 216, 215), (251, 250, 247, 246), (220, 221, 217, 216), (218, 219, 215, 214), (80, 85, 219, 218), (85, 38, 220, 219), (38, 117, 221, 220), (261, 253, 224, 223), (253, 305, 225, 224), (261, 223, 222, 306), (214, 215, 253, 261), (235, 118, 245, 229), (152, 151, 133, 135), (234, 229, 245, 126), (235, 233, 213, 118), (234, 126, 244, 241), (212, 235, 229, 230), (126, 236, 239, 244), (232, 230, 229, 234), (212, 242, 233, 235), (232, 234, 241, 231), (118, 213, 243, 238), (136, 152, 135, 232, 228), (236, 237, 208, 239), (230, 218, 214, 212), (135, 142, 80, 232), (232, 80, 218, 230), (238, 243, 240, 237), (126, 245, 237, 236), (118, 238, 237, 245), (223, 300, 256, 222), (249, 251, 255, 254), (226, 307, 309, 303), (250, 248, 258, 259), (215, 216, 305, 253), (224, 225, 263, 262), (262, 263, 267, 266), (225, 305, 307, 226), (248, 224, 268, 269), (221, 117, 270, 271), (117, 211, 273, 272), (211, 203, 274, 275), (206, 210, 282, 280), (210, 207, 281, 282), (203, 202, 277, 278), (202, 201, 276, 277), (205, 206, 280, 279), (201, 205, 279, 276), (281, 207, 294, 295), (207, 196, 293, 294), (196, 169, 284, 293), (188, 184, 291, 292), (184, 173, 287, 291), (179, 175, 289, 290), (175, 188, 292, 289), (172, 179, 290, 286), (173, 174, 288, 287), (167, 172, 286, 283), (169, 170, 285, 284), (170, 167, 283, 285), (217, 221, 297, 296), (246, 247, 299, 298), (247, 250, 259, 299), (251, 246, 298, 255), (223, 249, 301, 300), (222, 256, 302, 304), (305, 216, 217, 307), (214, 261, 306, 252), (307, 217, 296, 309), (267, 263, 225, 226, 260), (242, 212, 257), (306, 222, 304, 310), (310, 304, 264, 308), (212, 214, 252), (252, 306, 310, 212), (212, 310, 308, 265)])
me_plane.use_remesh_preserve_volume = False
me_plane.use_remesh_preserve_attributes = False
me_plane.use_mirror_vertex_groups = False
me_plane.update()

# ---- objects
ob_arms = bpy.data.objects.new('Arms', me_plane_001)
ob_machinegun = bpy.data.objects.new('MachineGun', me_plane)

# ---- transforms, parenting, visibility, modifiers, constraints
ob_arms.location = (-4.966, -1.034, -0.4958)
ob_arms.lineart.crease_threshold = 0.0
_vg = ob_arms.vertex_groups.new(name='Group')
_vg = ob_arms.vertex_groups.new(name='Group.001')
ob_machinegun.location = (-2.856, 1.088e-07, -0.673)
ob_machinegun.rotation_euler = (5.634e-08, 0.8243, 1.289e-07)
ob_machinegun.scale = (0.2257, 0.2257, 0.2257)
ob_machinegun.lineart.crease_threshold = 0.0
_m = ob_machinegun.modifiers.new('Mirror', 'MIRROR')
_m.use_axis = (False, True, False)
_m.use_clip = True
_m = ob_machinegun.modifiers.new('Subsurf', 'SUBSURF')
_m.uv_smooth = 'PRESERVE_CORNERS'
_m.quality = 2
_m.show_only_control_edges = False

# ---- collection membership
col_collection_1.objects.link(ob_arms)
col_collection_1.objects.link(ob_machinegun)

# ---- scene / render settings (as saved in the file)
scene.frame_start = 1; scene.frame_end = 250; scene.frame_set(2)
scene.render.engine = 'BLENDER_EEVEE_NEXT'
scene.render.resolution_percentage = 50
scene.render.dither_intensity = 0.0
scene.cycles.use_denoising = False
scene.cycles.samples = 10
scene.cycles.sampling_pattern = 'TABULATED_SOBOL'
scene.cycles.light_sampling_threshold = 0.0
scene.cycles.use_adaptive_sampling = False
scene.cycles.use_light_tree = False
scene.cycles.blur_glossy = 0.0
scene.cycles.pixel_filter_type = 'GAUSSIAN'
scene.cycles.sample_clamp_indirect = 0.0
scene.view_settings.view_transform = 'Standard'
bpy.context.view_layer.update()

# ---- added for rendering (the .blend has no active camera and no usable light): camera, sun
cam_auto = bpy.data.cameras.new('AutoCamera')
cam_auto.lens = 50.0
cam_auto.sensor_width = 36.0
cam_auto.clip_end = 1000.0
ob_auto_camera = bpy.data.objects.new('AutoCamera', cam_auto)
scene.collection.objects.link(ob_auto_camera)
ob_auto_camera.location = (17.0979, -19.1375, 14.1464)
ob_auto_camera.rotation_euler = (1.09748, -7.21219e-08, 0.694738)
scene.camera = ob_auto_camera
light_auto_sun = bpy.data.lights.new('AutoSun', 'SUN')
light_auto_sun.energy = 3.0
light_auto_sun.angle = 0.0523599
ob_auto_sun = bpy.data.objects.new('AutoSun', light_auto_sun)
scene.collection.objects.link(ob_auto_sun)
ob_auto_sun.rotation_euler = (0.872665, 0.174533, 0.523599)
bpy.context.view_layer.update()
